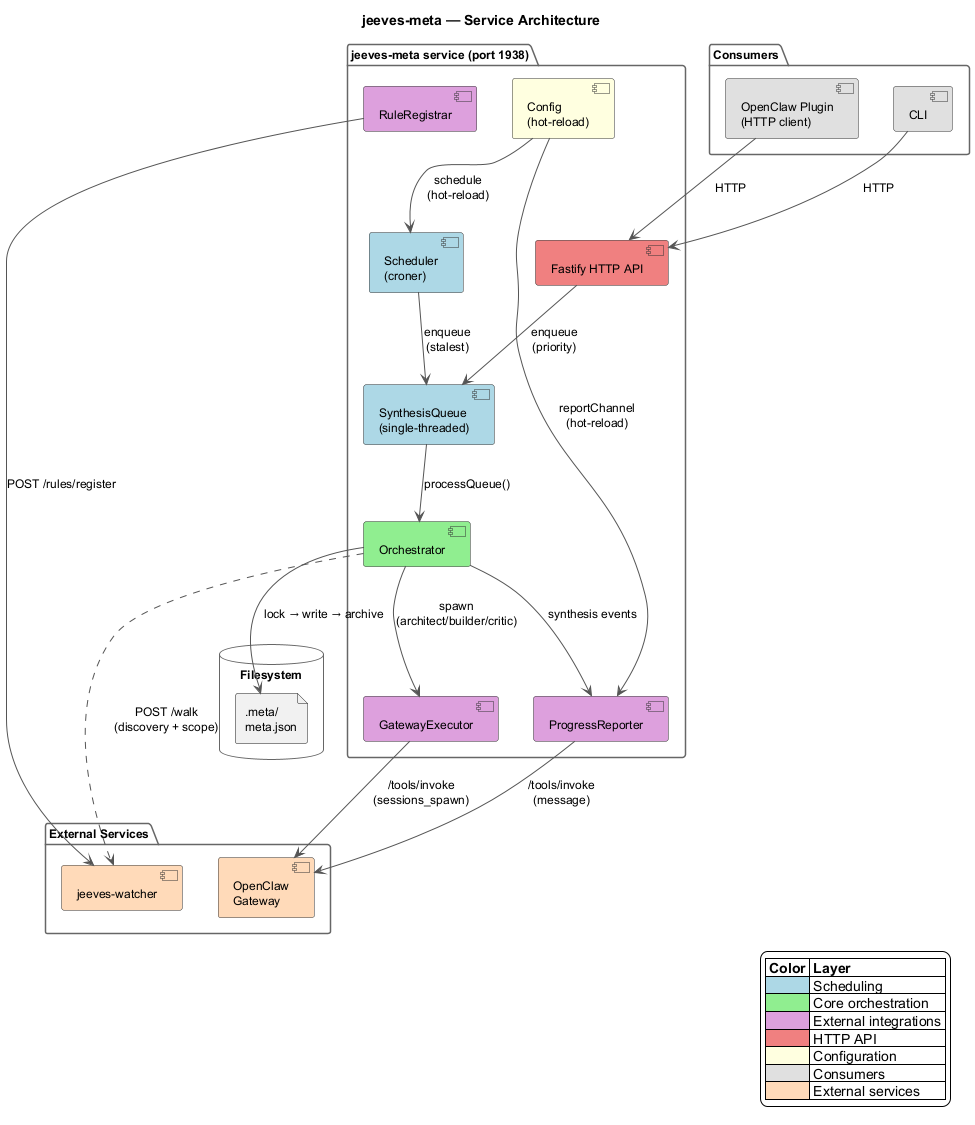

The diagram above was rendered by PlantUML. Its source (embedded in the PNG):
@startuml service-architecture

skinparam backgroundColor #FFFFFF
skinparam defaultFontSize 12
skinparam componentBorderColor #333
skinparam packageBorderColor #666
skinparam arrowColor #555

title jeeves-meta — Service Architecture

package "jeeves-meta service (port 1938)" as service {
  component [Scheduler\n(croner)] as sched #LightBlue
  component [SynthesisQueue\n(single-threaded)] as queue #LightBlue
  component [Orchestrator] as orch #LightGreen
  component [GatewayExecutor] as exec #Plum
  component [ProgressReporter] as progress #Plum
  component [RuleRegistrar] as rules #Plum
  component [Config\n(hot-reload)] as config #LightYellow
  component [Fastify HTTP API] as api #LightCoral
}

package "External Services" {
  component [OpenClaw\nGateway] as gateway #FFDAB9
  component [jeeves-watcher] as watcher #FFDAB9
}

package "Consumers" {
  component [OpenClaw Plugin\n(HTTP client)] as plugin #E0E0E0
  component [CLI] as cli #E0E0E0
}

database "Filesystem" as fs {
  file ".meta/\nmeta.json" as meta
}

sched --> queue : enqueue\n(stalest)
api --> queue : enqueue\n(priority)
queue --> orch : processQueue()

orch --> exec : spawn\n(architect/builder/critic)
orch --> meta : lock → write → archive
orch --> progress : synthesis events

exec --> gateway : /tools/invoke\n(sessions_spawn)
progress --> gateway : /tools/invoke\n(message)
rules --> watcher : POST /rules/register

orch ..> watcher : POST /walk\n(discovery + scope)

config --> sched : schedule\n(hot-reload)
config --> progress : reportChannel\n(hot-reload)

plugin --> api : HTTP
cli --> api : HTTP

legend right
  |= Color |= Layer |
  | <#LightBlue> | Scheduling |
  | <#LightGreen> | Core orchestration |
  | <#Plum> | External integrations |
  | <#LightCoral> | HTTP API |
  | <#LightYellow> | Configuration |
  | <#E0E0E0> | Consumers |
  | <#FFDAB9> | External services |
endlegend

@enduml